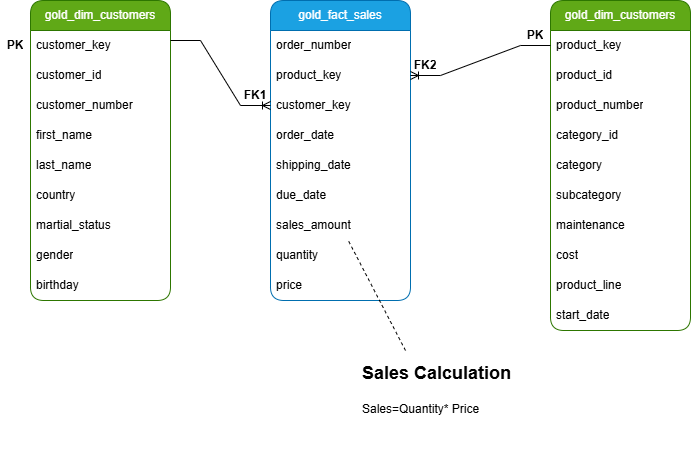

The diagram above was exported from draw.io. Its source (the exported page's mxGraphModel, read from the mxfile embedded in the PNG):
<mxGraphModel dx="1030" dy="626" grid="1" gridSize="10" guides="1" tooltips="1" connect="1" arrows="1" fold="1" page="1" pageScale="1" pageWidth="1200" pageHeight="1920" math="0" shadow="0">
  <root>
    <mxCell id="0" />
    <mxCell id="1" parent="0" />
    <mxCell id="Rd9j3nt4pA__NUnGUord-1" parent="1" style="swimlane;fontStyle=0;childLayout=stackLayout;horizontal=1;startSize=30;horizontalStack=0;resizeParent=1;resizeParentMax=0;resizeLast=0;collapsible=1;marginBottom=0;whiteSpace=wrap;html=1;fillColor=light-dark(#60a917, #e1e43f);fontColor=#ffffff;strokeColor=#2D7600;rounded=1;" value="gold_dim_customers" vertex="1">
      <mxGeometry height="300" width="140" x="120" y="80" as="geometry" />
    </mxCell>
    <mxCell id="Rd9j3nt4pA__NUnGUord-2" parent="Rd9j3nt4pA__NUnGUord-1" style="text;strokeColor=none;fillColor=none;align=left;verticalAlign=middle;spacingLeft=4;spacingRight=4;overflow=hidden;points=[[0,0.5],[1,0.5]];portConstraint=eastwest;rotatable=0;whiteSpace=wrap;html=1;" value="customer_key" vertex="1">
      <mxGeometry height="30" width="140" y="30" as="geometry" />
    </mxCell>
    <mxCell id="Rd9j3nt4pA__NUnGUord-3" parent="Rd9j3nt4pA__NUnGUord-1" style="text;strokeColor=none;fillColor=none;align=left;verticalAlign=middle;spacingLeft=4;spacingRight=4;overflow=hidden;points=[[0,0.5],[1,0.5]];portConstraint=eastwest;rotatable=0;whiteSpace=wrap;html=1;" value="customer_id" vertex="1">
      <mxGeometry height="30" width="140" y="60" as="geometry" />
    </mxCell>
    <mxCell id="Rd9j3nt4pA__NUnGUord-4" parent="Rd9j3nt4pA__NUnGUord-1" style="text;strokeColor=none;fillColor=none;align=left;verticalAlign=middle;spacingLeft=4;spacingRight=4;overflow=hidden;points=[[0,0.5],[1,0.5]];portConstraint=eastwest;rotatable=0;whiteSpace=wrap;html=1;" value="customer_number" vertex="1">
      <mxGeometry height="30" width="140" y="90" as="geometry" />
    </mxCell>
    <mxCell id="Rd9j3nt4pA__NUnGUord-5" parent="Rd9j3nt4pA__NUnGUord-1" style="text;strokeColor=none;fillColor=none;align=left;verticalAlign=middle;spacingLeft=4;spacingRight=4;overflow=hidden;points=[[0,0.5],[1,0.5]];portConstraint=eastwest;rotatable=0;whiteSpace=wrap;html=1;" value="first_name" vertex="1">
      <mxGeometry height="30" width="140" y="120" as="geometry" />
    </mxCell>
    <mxCell id="Rd9j3nt4pA__NUnGUord-9" parent="Rd9j3nt4pA__NUnGUord-1" style="text;strokeColor=none;fillColor=none;align=left;verticalAlign=middle;spacingLeft=4;spacingRight=4;overflow=hidden;points=[[0,0.5],[1,0.5]];portConstraint=eastwest;rotatable=0;whiteSpace=wrap;html=1;" value="last_name" vertex="1">
      <mxGeometry height="30" width="140" y="150" as="geometry" />
    </mxCell>
    <mxCell id="Rd9j3nt4pA__NUnGUord-10" parent="Rd9j3nt4pA__NUnGUord-1" style="text;strokeColor=none;fillColor=none;align=left;verticalAlign=middle;spacingLeft=4;spacingRight=4;overflow=hidden;points=[[0,0.5],[1,0.5]];portConstraint=eastwest;rotatable=0;whiteSpace=wrap;html=1;" value="country" vertex="1">
      <mxGeometry height="30" width="140" y="180" as="geometry" />
    </mxCell>
    <mxCell id="Rd9j3nt4pA__NUnGUord-11" parent="Rd9j3nt4pA__NUnGUord-1" style="text;strokeColor=none;fillColor=none;align=left;verticalAlign=middle;spacingLeft=4;spacingRight=4;overflow=hidden;points=[[0,0.5],[1,0.5]];portConstraint=eastwest;rotatable=0;whiteSpace=wrap;html=1;" value="martial_status" vertex="1">
      <mxGeometry height="30" width="140" y="210" as="geometry" />
    </mxCell>
    <mxCell id="Rd9j3nt4pA__NUnGUord-12" parent="Rd9j3nt4pA__NUnGUord-1" style="text;strokeColor=none;fillColor=none;align=left;verticalAlign=middle;spacingLeft=4;spacingRight=4;overflow=hidden;points=[[0,0.5],[1,0.5]];portConstraint=eastwest;rotatable=0;whiteSpace=wrap;html=1;" value="gender" vertex="1">
      <mxGeometry height="30" width="140" y="240" as="geometry" />
    </mxCell>
    <mxCell id="Rd9j3nt4pA__NUnGUord-13" parent="Rd9j3nt4pA__NUnGUord-1" style="text;strokeColor=none;fillColor=none;align=left;verticalAlign=middle;spacingLeft=4;spacingRight=4;overflow=hidden;points=[[0,0.5],[1,0.5]];portConstraint=eastwest;rotatable=0;whiteSpace=wrap;html=1;" value="birthday" vertex="1">
      <mxGeometry height="30" width="140" y="270" as="geometry" />
    </mxCell>
    <mxCell id="Rd9j3nt4pA__NUnGUord-14" parent="1" style="swimlane;fontStyle=0;childLayout=stackLayout;horizontal=1;startSize=30;horizontalStack=0;resizeParent=1;resizeParentMax=0;resizeLast=0;collapsible=1;marginBottom=0;whiteSpace=wrap;html=1;fillColor=light-dark(#60a917, #e1e43f);fontColor=#ffffff;strokeColor=#2D7600;rounded=1;" value="gold_dim_customers" vertex="1">
      <mxGeometry height="330" width="140" x="640" y="80" as="geometry" />
    </mxCell>
    <mxCell id="Rd9j3nt4pA__NUnGUord-15" parent="Rd9j3nt4pA__NUnGUord-14" style="text;strokeColor=none;fillColor=none;align=left;verticalAlign=middle;spacingLeft=4;spacingRight=4;overflow=hidden;points=[[0,0.5],[1,0.5]];portConstraint=eastwest;rotatable=0;whiteSpace=wrap;html=1;" value="product_key" vertex="1">
      <mxGeometry height="30" width="140" y="30" as="geometry" />
    </mxCell>
    <mxCell id="Rd9j3nt4pA__NUnGUord-16" parent="Rd9j3nt4pA__NUnGUord-14" style="text;strokeColor=none;fillColor=none;align=left;verticalAlign=middle;spacingLeft=4;spacingRight=4;overflow=hidden;points=[[0,0.5],[1,0.5]];portConstraint=eastwest;rotatable=0;whiteSpace=wrap;html=1;" value="product_id" vertex="1">
      <mxGeometry height="30" width="140" y="60" as="geometry" />
    </mxCell>
    <mxCell id="Rd9j3nt4pA__NUnGUord-17" parent="Rd9j3nt4pA__NUnGUord-14" style="text;strokeColor=none;fillColor=none;align=left;verticalAlign=middle;spacingLeft=4;spacingRight=4;overflow=hidden;points=[[0,0.5],[1,0.5]];portConstraint=eastwest;rotatable=0;whiteSpace=wrap;html=1;" value="product_number" vertex="1">
      <mxGeometry height="30" width="140" y="90" as="geometry" />
    </mxCell>
    <mxCell id="Rd9j3nt4pA__NUnGUord-18" parent="Rd9j3nt4pA__NUnGUord-14" style="text;strokeColor=none;fillColor=none;align=left;verticalAlign=middle;spacingLeft=4;spacingRight=4;overflow=hidden;points=[[0,0.5],[1,0.5]];portConstraint=eastwest;rotatable=0;whiteSpace=wrap;html=1;" value="category_id" vertex="1">
      <mxGeometry height="30" width="140" y="120" as="geometry" />
    </mxCell>
    <mxCell id="Rd9j3nt4pA__NUnGUord-19" parent="Rd9j3nt4pA__NUnGUord-14" style="text;strokeColor=none;fillColor=none;align=left;verticalAlign=middle;spacingLeft=4;spacingRight=4;overflow=hidden;points=[[0,0.5],[1,0.5]];portConstraint=eastwest;rotatable=0;whiteSpace=wrap;html=1;" value="category" vertex="1">
      <mxGeometry height="30" width="140" y="150" as="geometry" />
    </mxCell>
    <mxCell id="Rd9j3nt4pA__NUnGUord-20" parent="Rd9j3nt4pA__NUnGUord-14" style="text;strokeColor=none;fillColor=none;align=left;verticalAlign=middle;spacingLeft=4;spacingRight=4;overflow=hidden;points=[[0,0.5],[1,0.5]];portConstraint=eastwest;rotatable=0;whiteSpace=wrap;html=1;" value="subcategory" vertex="1">
      <mxGeometry height="30" width="140" y="180" as="geometry" />
    </mxCell>
    <mxCell id="Rd9j3nt4pA__NUnGUord-21" parent="Rd9j3nt4pA__NUnGUord-14" style="text;strokeColor=none;fillColor=none;align=left;verticalAlign=middle;spacingLeft=4;spacingRight=4;overflow=hidden;points=[[0,0.5],[1,0.5]];portConstraint=eastwest;rotatable=0;whiteSpace=wrap;html=1;" value="maintenance" vertex="1">
      <mxGeometry height="30" width="140" y="210" as="geometry" />
    </mxCell>
    <mxCell id="Rd9j3nt4pA__NUnGUord-22" parent="Rd9j3nt4pA__NUnGUord-14" style="text;strokeColor=none;fillColor=none;align=left;verticalAlign=middle;spacingLeft=4;spacingRight=4;overflow=hidden;points=[[0,0.5],[1,0.5]];portConstraint=eastwest;rotatable=0;whiteSpace=wrap;html=1;" value="cost" vertex="1">
      <mxGeometry height="30" width="140" y="240" as="geometry" />
    </mxCell>
    <mxCell id="Rd9j3nt4pA__NUnGUord-23" parent="Rd9j3nt4pA__NUnGUord-14" style="text;strokeColor=none;fillColor=none;align=left;verticalAlign=middle;spacingLeft=4;spacingRight=4;overflow=hidden;points=[[0,0.5],[1,0.5]];portConstraint=eastwest;rotatable=0;whiteSpace=wrap;html=1;" value="product_line" vertex="1">
      <mxGeometry height="30" width="140" y="270" as="geometry" />
    </mxCell>
    <mxCell id="Rd9j3nt4pA__NUnGUord-34" parent="Rd9j3nt4pA__NUnGUord-14" style="text;strokeColor=none;fillColor=none;align=left;verticalAlign=middle;spacingLeft=4;spacingRight=4;overflow=hidden;points=[[0,0.5],[1,0.5]];portConstraint=eastwest;rotatable=0;whiteSpace=wrap;html=1;" value="start_date" vertex="1">
      <mxGeometry height="30" width="140" y="300" as="geometry" />
    </mxCell>
    <mxCell id="Rd9j3nt4pA__NUnGUord-24" parent="1" style="swimlane;fontStyle=0;childLayout=stackLayout;horizontal=1;startSize=30;horizontalStack=0;resizeParent=1;resizeParentMax=0;resizeLast=0;collapsible=1;marginBottom=0;whiteSpace=wrap;html=1;fillColor=#1ba1e2;fontColor=#ffffff;strokeColor=#006EAF;rounded=1;" value="gold_fact_sales" vertex="1">
      <mxGeometry height="300" width="140" x="360" y="80" as="geometry" />
    </mxCell>
    <mxCell id="Rd9j3nt4pA__NUnGUord-25" parent="Rd9j3nt4pA__NUnGUord-24" style="text;strokeColor=none;fillColor=none;align=left;verticalAlign=middle;spacingLeft=4;spacingRight=4;overflow=hidden;points=[[0,0.5],[1,0.5]];portConstraint=eastwest;rotatable=0;whiteSpace=wrap;html=1;" value="order_number" vertex="1">
      <mxGeometry height="30" width="140" y="30" as="geometry" />
    </mxCell>
    <mxCell id="Rd9j3nt4pA__NUnGUord-26" parent="Rd9j3nt4pA__NUnGUord-24" style="text;strokeColor=none;fillColor=none;align=left;verticalAlign=middle;spacingLeft=4;spacingRight=4;overflow=hidden;points=[[0,0.5],[1,0.5]];portConstraint=eastwest;rotatable=0;whiteSpace=wrap;html=1;" value="product_key" vertex="1">
      <mxGeometry height="30" width="140" y="60" as="geometry" />
    </mxCell>
    <mxCell id="Rd9j3nt4pA__NUnGUord-27" parent="Rd9j3nt4pA__NUnGUord-24" style="text;strokeColor=none;fillColor=none;align=left;verticalAlign=middle;spacingLeft=4;spacingRight=4;overflow=hidden;points=[[0,0.5],[1,0.5]];portConstraint=eastwest;rotatable=0;whiteSpace=wrap;html=1;" value="customer_key" vertex="1">
      <mxGeometry height="30" width="140" y="90" as="geometry" />
    </mxCell>
    <mxCell id="Rd9j3nt4pA__NUnGUord-28" parent="Rd9j3nt4pA__NUnGUord-24" style="text;strokeColor=none;fillColor=none;align=left;verticalAlign=middle;spacingLeft=4;spacingRight=4;overflow=hidden;points=[[0,0.5],[1,0.5]];portConstraint=eastwest;rotatable=0;whiteSpace=wrap;html=1;" value="order_date" vertex="1">
      <mxGeometry height="30" width="140" y="120" as="geometry" />
    </mxCell>
    <mxCell id="Rd9j3nt4pA__NUnGUord-29" parent="Rd9j3nt4pA__NUnGUord-24" style="text;strokeColor=none;fillColor=none;align=left;verticalAlign=middle;spacingLeft=4;spacingRight=4;overflow=hidden;points=[[0,0.5],[1,0.5]];portConstraint=eastwest;rotatable=0;whiteSpace=wrap;html=1;" value="shipping_date" vertex="1">
      <mxGeometry height="30" width="140" y="150" as="geometry" />
    </mxCell>
    <mxCell id="Rd9j3nt4pA__NUnGUord-30" parent="Rd9j3nt4pA__NUnGUord-24" style="text;strokeColor=none;fillColor=none;align=left;verticalAlign=middle;spacingLeft=4;spacingRight=4;overflow=hidden;points=[[0,0.5],[1,0.5]];portConstraint=eastwest;rotatable=0;whiteSpace=wrap;html=1;" value="due_date" vertex="1">
      <mxGeometry height="30" width="140" y="180" as="geometry" />
    </mxCell>
    <mxCell id="Rd9j3nt4pA__NUnGUord-31" parent="Rd9j3nt4pA__NUnGUord-24" style="text;strokeColor=none;fillColor=none;align=left;verticalAlign=middle;spacingLeft=4;spacingRight=4;overflow=hidden;points=[[0,0.5],[1,0.5]];portConstraint=eastwest;rotatable=0;whiteSpace=wrap;html=1;" value="sales_amount" vertex="1">
      <mxGeometry height="30" width="140" y="210" as="geometry" />
    </mxCell>
    <mxCell id="Rd9j3nt4pA__NUnGUord-32" parent="Rd9j3nt4pA__NUnGUord-24" style="text;strokeColor=none;fillColor=none;align=left;verticalAlign=middle;spacingLeft=4;spacingRight=4;overflow=hidden;points=[[0,0.5],[1,0.5]];portConstraint=eastwest;rotatable=0;whiteSpace=wrap;html=1;" value="quantity" vertex="1">
      <mxGeometry height="30" width="140" y="240" as="geometry" />
    </mxCell>
    <mxCell id="Rd9j3nt4pA__NUnGUord-33" parent="Rd9j3nt4pA__NUnGUord-24" style="text;strokeColor=none;fillColor=none;align=left;verticalAlign=middle;spacingLeft=4;spacingRight=4;overflow=hidden;points=[[0,0.5],[1,0.5]];portConstraint=eastwest;rotatable=0;whiteSpace=wrap;html=1;" value="price" vertex="1">
      <mxGeometry height="30" width="140" y="270" as="geometry" />
    </mxCell>
    <mxCell id="Rd9j3nt4pA__NUnGUord-35" edge="1" parent="1" style="edgeStyle=entityRelationEdgeStyle;fontSize=12;html=1;endArrow=ERoneToMany;rounded=0;entryX=0;entryY=0.5;entryDx=0;entryDy=0;" target="Rd9j3nt4pA__NUnGUord-27" value="">
      <mxGeometry height="100" relative="1" width="100" as="geometry">
        <mxPoint x="260" y="120" as="sourcePoint" />
        <mxPoint x="360" y="20" as="targetPoint" />
      </mxGeometry>
    </mxCell>
    <mxCell id="Rd9j3nt4pA__NUnGUord-40" edge="1" parent="1" source="Rd9j3nt4pA__NUnGUord-15" style="edgeStyle=entityRelationEdgeStyle;fontSize=12;html=1;endArrow=ERoneToMany;rounded=0;exitX=0;exitY=0.5;exitDx=0;exitDy=0;entryX=1;entryY=0.25;entryDx=0;entryDy=0;" target="Rd9j3nt4pA__NUnGUord-24" value="">
      <mxGeometry height="100" relative="1" width="100" as="geometry">
        <mxPoint x="540" y="230" as="sourcePoint" />
        <mxPoint x="550" y="200" as="targetPoint" />
      </mxGeometry>
    </mxCell>
    <mxCell id="Rd9j3nt4pA__NUnGUord-55" parent="1" style="shape=partialRectangle;connectable=0;fillColor=none;top=0;left=0;bottom=0;right=0;fontStyle=1;overflow=hidden;whiteSpace=wrap;html=1;" value="PK" vertex="1">
      <mxGeometry height="30" width="30" x="90" y="110" as="geometry">
        <mxRectangle height="30" width="30" as="alternateBounds" />
      </mxGeometry>
    </mxCell>
    <mxCell id="Rd9j3nt4pA__NUnGUord-56" parent="1" style="shape=partialRectangle;connectable=0;fillColor=none;top=0;left=0;bottom=0;right=0;fontStyle=1;overflow=hidden;whiteSpace=wrap;html=1;" value="PK" vertex="1">
      <mxGeometry height="30" width="30" x="610" y="100" as="geometry">
        <mxRectangle height="30" width="30" as="alternateBounds" />
      </mxGeometry>
    </mxCell>
    <mxCell id="Rd9j3nt4pA__NUnGUord-57" parent="1" style="shape=partialRectangle;connectable=0;fillColor=none;top=0;left=0;bottom=0;right=0;fontStyle=1;overflow=hidden;whiteSpace=wrap;html=1;" value="FK1" vertex="1">
      <mxGeometry height="30" width="30" x="330" y="160" as="geometry">
        <mxRectangle height="30" width="30" as="alternateBounds" />
      </mxGeometry>
    </mxCell>
    <mxCell id="Rd9j3nt4pA__NUnGUord-58" parent="1" style="shape=partialRectangle;connectable=0;fillColor=none;top=0;left=0;bottom=0;right=0;fontStyle=1;overflow=hidden;whiteSpace=wrap;html=1;" value="FK2" vertex="1">
      <mxGeometry height="30" width="30" x="500" y="130" as="geometry">
        <mxRectangle height="30" width="30" as="alternateBounds" />
      </mxGeometry>
    </mxCell>
    <mxCell id="Rd9j3nt4pA__NUnGUord-61" parent="1" style="text;html=1;whiteSpace=wrap;overflow=hidden;rounded=0;" value="&lt;h1 style=&quot;margin-top: 0px;&quot;&gt;&lt;font style=&quot;font-size: 18px;&quot;&gt;Sales Calculation&lt;/font&gt;&lt;/h1&gt;&lt;p&gt;Sales=Quantity* Price&lt;/p&gt;" vertex="1">
      <mxGeometry height="120" width="180" x="450" y="430" as="geometry" />
    </mxCell>
    <mxCell id="Rd9j3nt4pA__NUnGUord-63" edge="1" parent="1" source="Rd9j3nt4pA__NUnGUord-61" style="endArrow=none;dashed=1;html=1;rounded=0;exitX=0.25;exitY=0;exitDx=0;exitDy=0;" target="Rd9j3nt4pA__NUnGUord-31" value="">
      <mxGeometry height="50" relative="1" width="50" as="geometry">
        <mxPoint x="450" y="330" as="sourcePoint" />
        <mxPoint x="500" y="280" as="targetPoint" />
      </mxGeometry>
    </mxCell>
  </root>
</mxGraphModel>